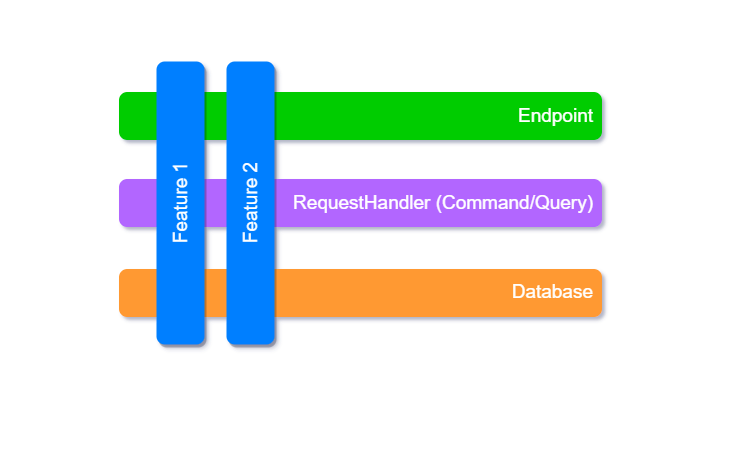

The diagram above was exported from draw.io. Its source (the exported page's mxGraphModel, read from the mxfile embedded in the PNG):
<mxGraphModel dx="1009" dy="683" grid="1" gridSize="10" guides="1" tooltips="1" connect="1" arrows="1" fold="1" page="1" pageScale="1" pageWidth="827" pageHeight="1169" math="0" shadow="0">
  <root>
    <mxCell id="0" />
    <mxCell id="1" parent="0" />
    <mxCell id="K-FAn6y5x5q3em6MjOEo-6" value="" style="rounded=0;whiteSpace=wrap;html=1;fillColor=none;strokeColor=none;" vertex="1" parent="1">
      <mxGeometry width="720" height="440" as="geometry" />
    </mxCell>
    <mxCell id="6HlyRufJm5GyN2FvyNMq-1" value="Endpoint" style="rounded=1;whiteSpace=wrap;html=1;strokeWidth=3;fontSize=19;align=right;spacingRight=5;fillColor=#00CC00;strokeColor=#00CC00;fontColor=#FFFFFF;" vertex="1" parent="1">
      <mxGeometry x="120" y="93" width="480" height="45" as="geometry" />
    </mxCell>
    <mxCell id="K-FAn6y5x5q3em6MjOEo-1" value="RequestHandler (Command/Query)" style="rounded=1;whiteSpace=wrap;html=1;strokeWidth=3;fontSize=19;align=right;spacingRight=5;fillColor=#B266FF;strokeColor=#B266FF;fontColor=#FFFFFF;" vertex="1" parent="1">
      <mxGeometry x="120" y="180" width="480" height="45" as="geometry" />
    </mxCell>
    <mxCell id="K-FAn6y5x5q3em6MjOEo-2" value="Database" style="rounded=1;whiteSpace=wrap;html=1;strokeWidth=3;fontSize=19;align=right;spacingRight=5;fillColor=#FF9933;strokeColor=#FF9933;fontColor=#FFFFFF;" vertex="1" parent="1">
      <mxGeometry x="120" y="270" width="480" height="45" as="geometry" />
    </mxCell>
    <mxCell id="K-FAn6y5x5q3em6MjOEo-3" value="Feature 1" style="rounded=1;whiteSpace=wrap;html=1;strokeWidth=3;fillColor=#007FFF;strokeColor=#007FFF;fontSize=19;rotation=270;fontColor=#FFFFFF;shadow=1;" vertex="1" parent="1">
      <mxGeometry x="40" y="180" width="280" height="45" as="geometry" />
    </mxCell>
    <mxCell id="K-FAn6y5x5q3em6MjOEo-5" value="Feature 2" style="rounded=1;whiteSpace=wrap;html=1;strokeWidth=3;fillColor=#007FFF;strokeColor=#007FFF;fontSize=19;rotation=270;fontColor=#FFFFFF;shadow=1;" vertex="1" parent="1">
      <mxGeometry x="110" y="180" width="280" height="45" as="geometry" />
    </mxCell>
  </root>
</mxGraphModel>